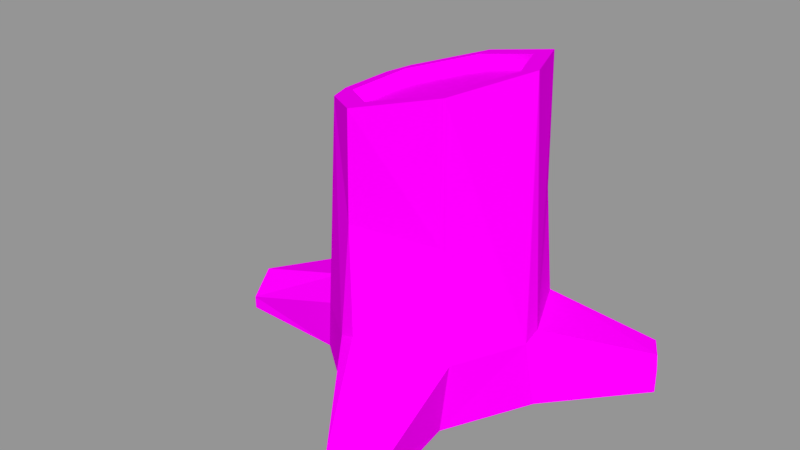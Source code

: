 # Source: penek.blend  (saved by Blender 5.0.118; exported with 4.5.12 LTS)
import bpy
from mathutils import Matrix  # noqa: F401  (used for matrix-valued properties, if any)

bpy.ops.wm.read_factory_settings(use_empty=True)
scene = bpy.context.scene
scene.name = 'Scene'

# ---- collections
col_1 = bpy.data.collections.new('Коллекция 1'); scene.collection.children.link(col_1)

# ---- images (referenced by path relative to the original .blend; pixels are not part of the script)
import os
ASSET_DIR = os.environ.get("B2B_ASSET_DIR", "")  # directory of the original .blend (textures are referenced by path, not embedded)
HERE = os.path.dirname(os.path.abspath(__file__))  # packed textures are extracted next to this script under _unpacked/

def load_image(name, relpath, width, height, colorspace="sRGB"):
    """Load a texture the original file referenced (path relative to the .blend, or extracted next to this script)."""
    p = next((c for c in (os.path.join(HERE, relpath), os.path.join(ASSET_DIR, relpath)) if relpath and os.path.exists(c)), "")
    if p:
        img = bpy.data.images.load(p, check_existing=True)
        img.name = name
    else:  # same state as the original file: an image datablock whose file is absent (Cycles renders it pink)
        img = bpy.data.images.new(name, width, height)
        img.source = "FILE"
        img.filepath = "//" + (relpath or name)
    img.colorspace_settings.name = colorspace
    return img
img_12_tree_png = load_image('_12_tree.png', 'newtree/source/tree_X12_+X1_Rock_Pack+bonus_/_12_tree.png', 1024, 1024, 'sRGB')

# ---- materials (node trees are filled in below, after node groups)
mat_12_tree = bpy.data.materials.new('_12_tree')
mat_12_tree.alpha_threshold = 0.0
mat_12_tree.use_backface_culling_lightprobe_volume = False
mat_12_tree.roughness = 0.5

# ---- material node trees
mat_12_tree.use_nodes = True; mat_12_tree.node_tree.nodes.clear()
_N = mat_12_tree.node_tree.nodes; _L = mat_12_tree.node_tree.links
n0 = _N.new('ShaderNodeOutputMaterial'); n0.name = 'Material Output'; n0.location = (300, 300)
n1 = _N.new('ShaderNodeBsdfDiffuse'); n1.name = 'Diffuse BSDF'; n1.location = (10, 300)
n2 = _N.new('ShaderNodeTexImage'); n2.name = 'Image Texture'; n2.location = (-203, 314)
n2.width = 140
n2.image = img_12_tree_png
_L.new(n1.outputs[0], n0.inputs[0])
_L.new(n2.outputs[0], n1.inputs[0])
n0.is_active_output = True

# ---- meshes
me_cylinder_005 = bpy.data.meshes.new('Cylinder.005')
me_cylinder_005.from_pydata([(0.0, 1.0, -0.02991), (0.7818, 0.6235, -0.02991), (0.9749, -0.2225, -0.02991), (0.4339, -0.901, -0.02991), (-0.4339, -0.901, -0.02991), (-0.9908, -0.2247, -0.02989), (-0.7818, 0.6235, -0.02991), (-0.898, -0.207, 2.55), (0.5815, 0.4326, 2.727), (0.7251, -0.1745, 2.561), (0.3227, -0.6614, 2.429), (-0.7251, -0.1745, 2.561), (0.5815, 0.4655, 2.606), (-1.339e-08, 0.7357, 2.68), (0.7251, -0.1416, 2.44), (0.3227, -0.6285, 2.308), (-0.3227, -0.6285, 2.308), (-0.7251, -0.1416, 2.44), (-0.5815, 0.4655, 2.606), (-0.7992, 1.687, -0.03387), (1.736, 0.7618, -0.03387), (1.866, 0.3723, -0.03387), (0.4004, -1.893, -0.03387), (-0.008425, -1.934, -0.03387), (-1.15, 1.473, -0.03387), (0.2602, -0.901, 0.6335), (0.5201, -0.7928, 0.4982), (0.4892, -0.7079, 2.415), (0.2279, -0.8227, 2.384), (0.4004, -1.893, 0.08466), (-0.5094, -0.8062, 0.5372), (-0.3004, -0.901, 0.6335), (-0.2783, -0.8186, 2.385), (-0.4774, -0.7221, 2.411), (-0.3227, -0.6614, 2.429), (0.1863, -1.917, 0.2918), (-0.008425, -1.934, 0.1425), (-0.0684, 0.9506, 0.6404), (0.8015, 0.5371, 0.6335), (0.7166, 0.6549, 0.566), (0.9235, -0.287, 0.5682), (0.9547, -0.1337, 0.6335), (-0.7021, 0.6619, 0.6335), (-0.7975, 0.5547, 0.5656), (0.7232, 0.5621, 1.572), (0.08448, 0.9495, 0.5828), (0.8898, -0.2143, 1.596), (-0.7277, 0.5575, 1.563), (0.7063, 0.5486, 2.758), (-0.0008271, 0.8654, 2.845), (3.702e-08, 0.7028, 2.8), (0.8941, -0.1982, 2.555), (-0.7125, 0.5419, 2.757), (-0.5815, 0.4326, 2.727), (-0.875, 1.64, 0.2802), (-0.7992, 1.687, 0.1857), (1.736, 0.7618, 0.1809), (1.764, 0.6769, 0.2802), (1.859, 0.3945, 0.2497), (-1.15, 1.473, 0.1801), (-1.074, 1.519, 0.2802)], [], [(5, 43, 6), (47, 7, 52), (28, 27, 10), (33, 32, 34), (30, 5, 4), (47, 42, 43), (44, 38, 39), (58, 41, 40), (39, 45, 44), (32, 31, 25, 28), (33, 7, 5, 30), (29, 22, 3, 26), (59, 24, 6, 43), (44, 46, 41, 38), (49, 50, 8, 48), (56, 20, 1, 39), (58, 40, 2, 21), (54, 60, 42, 37), (25, 31, 35), (47, 43, 5, 7), (36, 23, 22, 29, 35), (11, 53, 52, 7), (52, 49, 37, 47), (33, 34, 11, 7), (46, 51, 27), (51, 46, 44, 48), (13, 50, 53, 18), (8, 9, 51, 48), (53, 50, 49, 52), (54, 55, 19, 24, 59, 60), (9, 10, 27, 51), (28, 10, 34, 32), (17, 11, 34, 16), (15, 14, 12, 13, 18, 17, 16), (15, 10, 9, 14), (13, 12, 8, 50), (17, 18, 53, 11), (16, 34, 10, 15), (14, 9, 8, 12), (58, 21, 20, 56, 57), (27, 26, 40, 46), (55, 45, 0, 19), (42, 47, 37), (1, 0, 45, 39), (58, 57, 38, 41), (36, 30, 4, 23), (48, 44, 45, 49), (25, 26, 27, 28), (29, 26, 25, 35), (26, 3, 2, 40), (31, 32, 33, 30), (36, 35, 31, 30), (38, 57, 56, 39), (46, 40, 41), (45, 37, 49), (55, 54, 37, 45), (42, 60, 59, 43)])
_uv = me_cylinder_005.uv_layers.new(name='UVMap')
_uv.uv.foreach_set('vector', [0.7176, 0.8307, 0.8116, 0.7617, 0.8182, 0.835, 0.8199, 0.6393, 0.7332, 0.5144, 0.8225, 0.4929, 0.05982, 0.6635, 0.05945, 0.6307, 0.07171, 0.6484, 0.1023, 0.7406, 0.08343, 0.7207, 0.1013, 0.7215, 0.5693, 0.7231, 0.6635, 0.794, 0.5528, 0.7924, 0.8199, 0.6393, 0.8299, 0.7537, 0.8116, 0.7617, 0.1955, 0.3562, 0.1403, 0.2536, 0.1537, 0.2389, 0.41, 0.3677, 0.5421, 0.3213, 0.5565, 0.329, 0.1537, 0.2389, 0.2289, 0.2116, 0.1955, 0.3562, 0.7201, 0.1073, 0.7277, 0.3221, 0.67, 0.3211, 0.6682, 0.1065, 0.5792, 0.494, 0.6635, 0.4781, 0.6635, 0.794, 0.5693, 0.7231, 0.5343, 0.8301, 0.5493, 0.8307, 0.5493, 0.921, 0.4833, 0.9219, 0.3268, 0.563, 0.3539, 0.5626, 0.3539, 0.6728, 0.2784, 0.6795, 0.1955, 0.3562, 0.1162, 0.3948, 0.07012, 0.285, 0.1403, 0.2536, 0.2404, 0.6429, 0.224, 0.6473, 0.1701, 0.5889, 0.1761, 0.5716, 0.4316, 0.8297, 0.4587, 0.8304, 0.4604, 0.9164, 0.3856, 0.9164, 0.41, 0.3677, 0.5565, 0.329, 0.5463, 0.4025, 0.4108, 0.4025, 0.8515, 0.2727, 0.8793, 0.2769, 0.8793, 0.3993, 0.7948, 0.3969, 0.2551, 0.9128, 0.1859, 0.9251, 0.2387, 0.8143, 0.8199, 0.6393, 0.8116, 0.7617, 0.7176, 0.8307, 0.7332, 0.5144, 0.586, 0.8258, 0.6083, 0.8255, 0.6083, 0.8693, 0.5933, 0.8695, 0.5671, 0.8467, 0.1688, 0.7536, 0.2234, 0.7206, 0.2404, 0.7324, 0.1735, 0.774, 0.8225, 0.4929, 0.9107, 0.4815, 0.9083, 0.7523, 0.8199, 0.6393, 0.1023, 0.7406, 0.1013, 0.7215, 0.1688, 0.7536, 0.1735, 0.774, 0.5551, 0.2032, 0.5538, 0.08554, 0.6329, 0.1025, 0.1652, 0.5022, 0.1162, 0.3948, 0.1955, 0.3562, 0.2549, 0.4897, 0.3566, 0.8502, 0.3411, 0.851, 0.334, 0.7734, 0.3495, 0.7726, 0.1701, 0.5889, 0.1024, 0.5894, 0.09223, 0.5709, 0.1761, 0.5716, 0.2234, 0.7206, 0.224, 0.6473, 0.2404, 0.6429, 0.2404, 0.7324, 0.9125, 0.8035, 0.9228, 0.8151, 0.9222, 0.842, 0.8735, 0.842, 0.874, 0.8158, 0.8848, 0.8035, 0.1024, 0.5894, 0.07171, 0.6484, 0.05945, 0.6307, 0.09223, 0.5709, 0.05982, 0.6635, 0.07171, 0.6484, 0.1013, 0.7215, 0.08343, 0.7207, 0.9367, 0.2685, 0.9523, 0.2693, 0.9475, 0.3484, 0.9319, 0.3475, 0.9303, 0.172, 0.8992, 0.2308, 0.8314, 0.2308, 0.778, 0.172, 0.7791, 0.09869, 0.834, 0.06607, 0.9012, 0.09869, 0.6219, 0.829, 0.6376, 0.829, 0.6376, 0.9081, 0.6219, 0.9082, 0.9189, 0.2682, 0.9148, 0.3387, 0.8991, 0.3387, 0.9032, 0.2682, 0.3566, 0.7123, 0.3495, 0.7726, 0.334, 0.7734, 0.3411, 0.7131, 0.9319, 0.3475, 0.9475, 0.3484, 0.9523, 0.3994, 0.9367, 0.3986, 0.9189, 0.4108, 0.9032, 0.4109, 0.8991, 0.3387, 0.9148, 0.3387, 0.2764, 0.7068, 0.3122, 0.7048, 0.3122, 0.7516, 0.2851, 0.7511, 0.2725, 0.7407, 0.6329, 0.1025, 0.6352, 0.3374, 0.5565, 0.329, 0.5551, 0.2032, 0.3412, 0.113, 0.2289, 0.2116, 0.2091, 0.1383, 0.3302, 0.08825, 0.8299, 0.7537, 0.8199, 0.6393, 0.9083, 0.7523, 0.1162, 0.1749, 0.2091, 0.1383, 0.2289, 0.2116, 0.1537, 0.2389, 0.09385, 0.8153, 0.1284, 0.818, 0.1387, 0.9433, 0.05679, 0.9472, 0.4168, 0.7674, 0.5693, 0.7231, 0.5528, 0.7924, 0.4164, 0.789, 0.2549, 0.4897, 0.1955, 0.3562, 0.2289, 0.2116, 0.3412, 0.4673, 0.67, 0.3211, 0.6352, 0.3374, 0.6329, 0.1025, 0.6682, 0.1065, 0.2704, 0.8211, 0.2919, 0.9251, 0.2551, 0.9128, 0.2387, 0.8143, 0.6352, 0.3374, 0.6518, 0.4022, 0.5463, 0.4025, 0.5565, 0.329, 0.5439, 0.7115, 0.5541, 0.4973, 0.5792, 0.494, 0.5693, 0.7231, 0.4168, 0.7674, 0.4038, 0.7498, 0.5439, 0.7115, 0.5693, 0.7231, 0.1387, 0.9433, 0.1284, 0.818, 0.1431, 0.8156, 0.1582, 0.9472, 0.5551, 0.2032, 0.5565, 0.329, 0.5421, 0.3213, 0.2289, 0.2116, 0.2436, 0.2139, 0.3412, 0.4673, 0.838, 0.2676, 0.8515, 0.2727, 0.7948, 0.3969, 0.7752, 0.4017, 0.8299, 0.7537, 0.8848, 0.8035, 0.874, 0.8158, 0.8116, 0.7617])
me_cylinder_005.materials.append(mat_12_tree)
me_cylinder_005.use_remesh_preserve_volume = False
me_cylinder_005.use_remesh_preserve_attributes = False
me_cylinder_005.use_mirror_vertex_groups = False
me_cylinder_005.update()

# ---- objects
ob_12_tree = bpy.data.objects.new('_12_tree', me_cylinder_005)

# ---- transforms, parenting, visibility, modifiers, constraints
ob_12_tree.location = (10.49, -0.09754, -0.02465)
ob_12_tree.rotation_euler = (-5.96e-08, -5.96e-08, -1.571)
ob_12_tree.scale = (0.1261, 0.1261, 0.1261)
ob_12_tree.show_name = True
ob_12_tree.lineart.crease_threshold = 0.0

# ---- collection membership
col_1.objects.link(ob_12_tree)

# ---- scene / render settings (as saved in the file)
scene.frame_start = 1; scene.frame_end = 250; scene.frame_set(1)
scene.render.engine = 'CYCLES'
scene.render.resolution_percentage = 50
scene.render.dither_intensity = 0.0
scene.render.bake_type = 'DISPLACEMENT'
scene.render.bake_bias = 0.0
scene.render.bake_samples = 0
scene.cycles.use_denoising = False
scene.cycles.samples = 128
scene.cycles.sampling_pattern = 'TABULATED_SOBOL'
scene.cycles.use_adaptive_sampling = False
scene.cycles.use_light_tree = False
scene.cycles.blur_glossy = 0.0
scene.cycles.sample_clamp_indirect = 0.0
scene.view_settings.view_transform = 'Standard'
bpy.context.view_layer.update()

# ---- added for rendering (the .blend has no active camera and no usable light): camera, sun + grey world if the file has none
cam_auto = bpy.data.cameras.new('AutoCamera')
cam_auto.lens = 50.0
cam_auto.sensor_width = 36.0
cam_auto.clip_end = 1000.0
ob_auto_camera = bpy.data.objects.new('AutoCamera', cam_auto)
scene.collection.objects.link(ob_auto_camera)
ob_auto_camera.location = (11.1166, -0.916004, 0.668151)
ob_auto_camera.rotation_euler = (1.09748, -7.21219e-08, 0.694738)
scene.camera = ob_auto_camera
light_auto_sun = bpy.data.lights.new('AutoSun', 'SUN')
light_auto_sun.energy = 3.0
light_auto_sun.angle = 0.0523599
ob_auto_sun = bpy.data.objects.new('AutoSun', light_auto_sun)
scene.collection.objects.link(ob_auto_sun)
ob_auto_sun.rotation_euler = (0.872665, 0.174533, 0.523599)
if scene.world is None:
    world_auto = bpy.data.worlds.new('AutoWorld')
    world_auto.color = (0.3, 0.3, 0.3)
    scene.world = world_auto
bpy.context.view_layer.update()
